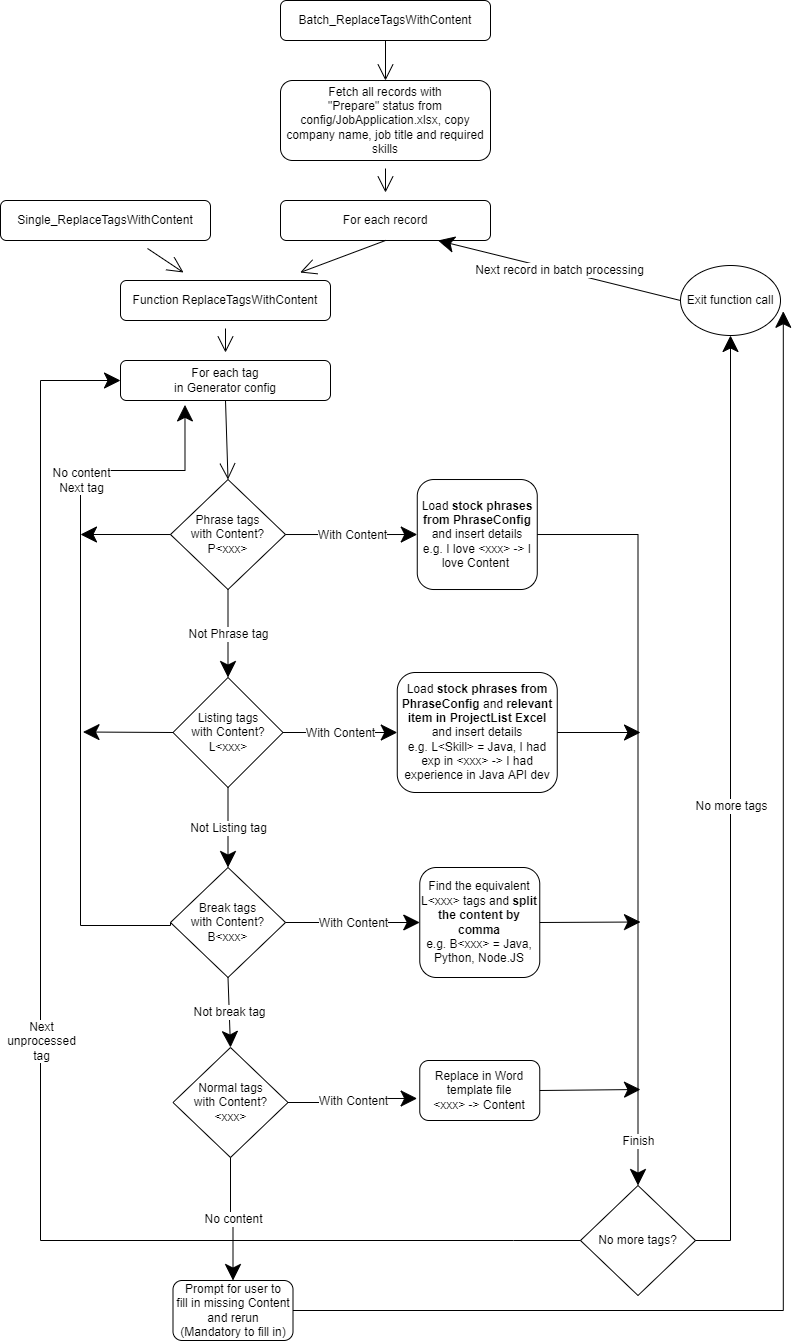

The diagram above was exported from draw.io. Its source (the exported page's mxGraphModel, read from the mxfile embedded in the PNG):
<mxGraphModel dx="1502" dy="677" grid="1" gridSize="10" guides="1" tooltips="1" connect="1" arrows="1" fold="1" page="1" pageScale="1" pageWidth="827" pageHeight="1169" math="0" shadow="0">
  <root>
    <mxCell id="WIyWlLk6GJQsqaUBKTNV-0" />
    <mxCell id="WIyWlLk6GJQsqaUBKTNV-1" parent="WIyWlLk6GJQsqaUBKTNV-0" />
    <mxCell id="c1QKCraKteD2MJuGWRII-16" value="" style="edgeStyle=none;curved=1;rounded=0;orthogonalLoop=1;jettySize=auto;html=1;endArrow=open;startSize=14;endSize=14;sourcePerimeterSpacing=8;targetPerimeterSpacing=8;" edge="1" parent="WIyWlLk6GJQsqaUBKTNV-1" source="WIyWlLk6GJQsqaUBKTNV-3" target="c1QKCraKteD2MJuGWRII-15">
      <mxGeometry relative="1" as="geometry" />
    </mxCell>
    <mxCell id="WIyWlLk6GJQsqaUBKTNV-3" value="Single_ReplaceTagsWithContent" style="rounded=1;whiteSpace=wrap;html=1;fontSize=12;glass=0;strokeWidth=1;shadow=0;" parent="WIyWlLk6GJQsqaUBKTNV-1" vertex="1">
      <mxGeometry y="280" width="210" height="40" as="geometry" />
    </mxCell>
    <mxCell id="c1QKCraKteD2MJuGWRII-11" value="" style="edgeStyle=none;curved=1;rounded=0;orthogonalLoop=1;jettySize=auto;html=1;endArrow=open;startSize=14;endSize=14;sourcePerimeterSpacing=8;targetPerimeterSpacing=8;exitX=0.5;exitY=1;exitDx=0;exitDy=0;entryX=0.5;entryY=0;entryDx=0;entryDy=0;" edge="1" parent="WIyWlLk6GJQsqaUBKTNV-1" source="c1QKCraKteD2MJuGWRII-0" target="c1QKCraKteD2MJuGWRII-4">
      <mxGeometry relative="1" as="geometry" />
    </mxCell>
    <mxCell id="c1QKCraKteD2MJuGWRII-0" value="Batch_ReplaceTagsWithContent" style="rounded=1;whiteSpace=wrap;html=1;fontSize=12;glass=0;strokeWidth=1;shadow=0;" vertex="1" parent="WIyWlLk6GJQsqaUBKTNV-1">
      <mxGeometry x="280" y="80" width="210" height="40" as="geometry" />
    </mxCell>
    <mxCell id="c1QKCraKteD2MJuGWRII-14" value="" style="edgeStyle=none;curved=1;rounded=0;orthogonalLoop=1;jettySize=auto;html=1;endArrow=open;startSize=14;endSize=14;sourcePerimeterSpacing=8;targetPerimeterSpacing=8;" edge="1" parent="WIyWlLk6GJQsqaUBKTNV-1" source="c1QKCraKteD2MJuGWRII-4" target="c1QKCraKteD2MJuGWRII-13">
      <mxGeometry relative="1" as="geometry" />
    </mxCell>
    <mxCell id="c1QKCraKteD2MJuGWRII-4" value="Fetch all records with&lt;br&gt;&quot;Prepare&quot; status from&lt;br&gt;config/JobApplication.xlsx, copy company name, job title and required skills" style="rounded=1;whiteSpace=wrap;html=1;fontSize=12;glass=0;strokeWidth=1;shadow=0;" vertex="1" parent="WIyWlLk6GJQsqaUBKTNV-1">
      <mxGeometry x="280" y="160" width="210" height="80" as="geometry" />
    </mxCell>
    <mxCell id="c1QKCraKteD2MJuGWRII-13" value="For each record" style="rounded=1;whiteSpace=wrap;html=1;fontSize=12;glass=0;strokeWidth=1;shadow=0;hachureGap=4;" vertex="1" parent="WIyWlLk6GJQsqaUBKTNV-1">
      <mxGeometry x="280" y="280" width="210" height="40" as="geometry" />
    </mxCell>
    <mxCell id="c1QKCraKteD2MJuGWRII-21" value="" style="edgeStyle=none;curved=1;rounded=0;orthogonalLoop=1;jettySize=auto;html=1;endArrow=open;startSize=14;endSize=14;sourcePerimeterSpacing=8;targetPerimeterSpacing=8;" edge="1" parent="WIyWlLk6GJQsqaUBKTNV-1" source="c1QKCraKteD2MJuGWRII-15" target="c1QKCraKteD2MJuGWRII-20">
      <mxGeometry relative="1" as="geometry" />
    </mxCell>
    <mxCell id="c1QKCraKteD2MJuGWRII-15" value="Function ReplaceTagsWithContent" style="rounded=1;whiteSpace=wrap;html=1;fontSize=12;glass=0;strokeWidth=1;shadow=0;hachureGap=4;" vertex="1" parent="WIyWlLk6GJQsqaUBKTNV-1">
      <mxGeometry x="120" y="360" width="210" height="40" as="geometry" />
    </mxCell>
    <mxCell id="c1QKCraKteD2MJuGWRII-17" value="" style="edgeStyle=none;orthogonalLoop=1;jettySize=auto;html=1;rounded=0;endArrow=open;startSize=14;endSize=14;sourcePerimeterSpacing=8;targetPerimeterSpacing=8;curved=1;exitX=0.5;exitY=1;exitDx=0;exitDy=0;" edge="1" parent="WIyWlLk6GJQsqaUBKTNV-1" source="c1QKCraKteD2MJuGWRII-13" target="c1QKCraKteD2MJuGWRII-15">
      <mxGeometry width="120" relative="1" as="geometry">
        <mxPoint x="200" y="160" as="sourcePoint" />
        <mxPoint x="320" y="160" as="targetPoint" />
        <Array as="points" />
      </mxGeometry>
    </mxCell>
    <mxCell id="c1QKCraKteD2MJuGWRII-20" value="For each tag&lt;br&gt;in Generator config" style="rounded=1;whiteSpace=wrap;html=1;fontSize=12;glass=0;strokeWidth=1;shadow=0;hachureGap=4;" vertex="1" parent="WIyWlLk6GJQsqaUBKTNV-1">
      <mxGeometry x="120" y="440" width="210" height="40" as="geometry" />
    </mxCell>
    <mxCell id="c1QKCraKteD2MJuGWRII-36" value="Phrase tags&lt;br&gt;with Content?&lt;br&gt;P&amp;lt;xxx&amp;gt;" style="rhombus;whiteSpace=wrap;html=1;hachureGap=4;" vertex="1" parent="WIyWlLk6GJQsqaUBKTNV-1">
      <mxGeometry x="170" y="559.02" width="115" height="110" as="geometry" />
    </mxCell>
    <mxCell id="c1QKCraKteD2MJuGWRII-39" value="Exit function call" style="ellipse;whiteSpace=wrap;html=1;hachureGap=4;" vertex="1" parent="WIyWlLk6GJQsqaUBKTNV-1">
      <mxGeometry x="680" y="345" width="100" height="70" as="geometry" />
    </mxCell>
    <mxCell id="c1QKCraKteD2MJuGWRII-43" value="" style="endArrow=classic;html=1;rounded=0;startSize=14;endSize=14;sourcePerimeterSpacing=8;targetPerimeterSpacing=8;curved=1;entryX=0;entryY=0.5;entryDx=0;entryDy=0;exitX=1;exitY=0.5;exitDx=0;exitDy=0;" edge="1" parent="WIyWlLk6GJQsqaUBKTNV-1" target="c1QKCraKteD2MJuGWRII-47" source="c1QKCraKteD2MJuGWRII-36">
      <mxGeometry relative="1" as="geometry">
        <mxPoint x="442.47" y="618.97" as="sourcePoint" />
        <mxPoint x="519.8599999999999" y="557" as="targetPoint" />
      </mxGeometry>
    </mxCell>
    <mxCell id="c1QKCraKteD2MJuGWRII-44" value="With Content" style="edgeLabel;resizable=0;html=1;align=center;verticalAlign=middle;hachureGap=4;" connectable="0" vertex="1" parent="c1QKCraKteD2MJuGWRII-43">
      <mxGeometry relative="1" as="geometry" />
    </mxCell>
    <mxCell id="c1QKCraKteD2MJuGWRII-47" value="Load &lt;b&gt;stock phrases from PhraseConfig&lt;/b&gt; and insert details&lt;br&gt;e.g. I love &amp;lt;xxx&amp;gt; -&amp;gt; I love Content&amp;nbsp;" style="rounded=1;whiteSpace=wrap;html=1;hachureGap=4;" vertex="1" parent="WIyWlLk6GJQsqaUBKTNV-1">
      <mxGeometry x="416.76" y="559.02" width="120" height="110" as="geometry" />
    </mxCell>
    <mxCell id="c1QKCraKteD2MJuGWRII-73" value="Listing tags&lt;br&gt;with Content?&lt;br&gt;L&amp;lt;xxx&amp;gt;" style="rhombus;whiteSpace=wrap;html=1;hachureGap=4;" vertex="1" parent="WIyWlLk6GJQsqaUBKTNV-1">
      <mxGeometry x="172.5" y="757" width="110" height="110" as="geometry" />
    </mxCell>
    <mxCell id="c1QKCraKteD2MJuGWRII-75" value="" style="endArrow=classic;html=1;rounded=0;startSize=14;endSize=14;sourcePerimeterSpacing=8;targetPerimeterSpacing=8;curved=1;entryX=0;entryY=0.5;entryDx=0;entryDy=0;exitX=1;exitY=0.5;exitDx=0;exitDy=0;" edge="1" parent="WIyWlLk6GJQsqaUBKTNV-1" source="c1QKCraKteD2MJuGWRII-73" target="c1QKCraKteD2MJuGWRII-79">
      <mxGeometry relative="1" as="geometry">
        <mxPoint x="442.47" y="818.97" as="sourcePoint" />
        <mxPoint x="519.8599999999999" y="757" as="targetPoint" />
      </mxGeometry>
    </mxCell>
    <mxCell id="c1QKCraKteD2MJuGWRII-76" value="With Content" style="edgeLabel;resizable=0;html=1;align=center;verticalAlign=middle;hachureGap=4;" connectable="0" vertex="1" parent="c1QKCraKteD2MJuGWRII-75">
      <mxGeometry relative="1" as="geometry" />
    </mxCell>
    <mxCell id="c1QKCraKteD2MJuGWRII-79" value="Load &lt;b&gt;stock phrases from PhraseConfig&lt;/b&gt; and &lt;b&gt;relevant item in ProjectList Excel&lt;/b&gt; and insert details&lt;br&gt;e.g. L&amp;lt;Skill&amp;gt; = Java, I had exp in &amp;lt;xxx&amp;gt; -&amp;gt; I had experience in Java API dev" style="rounded=1;whiteSpace=wrap;html=1;hachureGap=4;" vertex="1" parent="WIyWlLk6GJQsqaUBKTNV-1">
      <mxGeometry x="396.76" y="752" width="160" height="120" as="geometry" />
    </mxCell>
    <mxCell id="c1QKCraKteD2MJuGWRII-84" value="Break tags&lt;br&gt;with Content?&lt;br&gt;B&amp;lt;xxx&amp;gt;" style="rhombus;whiteSpace=wrap;html=1;hachureGap=4;" vertex="1" parent="WIyWlLk6GJQsqaUBKTNV-1">
      <mxGeometry x="170" y="947" width="115" height="110" as="geometry" />
    </mxCell>
    <mxCell id="c1QKCraKteD2MJuGWRII-88" value="" style="endArrow=classic;html=1;rounded=0;startSize=14;endSize=14;sourcePerimeterSpacing=8;targetPerimeterSpacing=8;curved=1;entryX=0;entryY=0.5;entryDx=0;entryDy=0;exitX=1;exitY=0.5;exitDx=0;exitDy=0;" edge="1" parent="WIyWlLk6GJQsqaUBKTNV-1" source="c1QKCraKteD2MJuGWRII-84" target="c1QKCraKteD2MJuGWRII-92">
      <mxGeometry relative="1" as="geometry">
        <mxPoint x="442.47" y="1008.97" as="sourcePoint" />
        <mxPoint x="519.8599999999999" y="947" as="targetPoint" />
      </mxGeometry>
    </mxCell>
    <mxCell id="c1QKCraKteD2MJuGWRII-89" value="With Content" style="edgeLabel;resizable=0;html=1;align=center;verticalAlign=middle;hachureGap=4;" connectable="0" vertex="1" parent="c1QKCraKteD2MJuGWRII-88">
      <mxGeometry relative="1" as="geometry" />
    </mxCell>
    <mxCell id="c1QKCraKteD2MJuGWRII-92" value="Find the equivalent L&amp;lt;xxx&amp;gt; tags and &lt;b&gt;split the content by comma&lt;/b&gt;&lt;br&gt;e.g. B&amp;lt;xxx&amp;gt; = Java, Python, Node.JS" style="rounded=1;whiteSpace=wrap;html=1;hachureGap=4;" vertex="1" parent="WIyWlLk6GJQsqaUBKTNV-1">
      <mxGeometry x="419.26" y="947" width="120" height="110" as="geometry" />
    </mxCell>
    <mxCell id="c1QKCraKteD2MJuGWRII-98" value="No more tags?" style="rhombus;whiteSpace=wrap;html=1;hachureGap=4;" vertex="1" parent="WIyWlLk6GJQsqaUBKTNV-1">
      <mxGeometry x="580" y="1265" width="115" height="110" as="geometry" />
    </mxCell>
    <mxCell id="c1QKCraKteD2MJuGWRII-103" value="" style="endArrow=classic;html=1;rounded=0;startSize=14;endSize=14;sourcePerimeterSpacing=8;targetPerimeterSpacing=8;edgeStyle=orthogonalEdgeStyle;exitX=1;exitY=0.5;exitDx=0;exitDy=0;entryX=0.5;entryY=1;entryDx=0;entryDy=0;" edge="1" parent="WIyWlLk6GJQsqaUBKTNV-1" source="c1QKCraKteD2MJuGWRII-98" target="c1QKCraKteD2MJuGWRII-39">
      <mxGeometry relative="1" as="geometry">
        <mxPoint x="290" y="1374.5" as="sourcePoint" />
        <mxPoint x="720" y="1380" as="targetPoint" />
      </mxGeometry>
    </mxCell>
    <mxCell id="c1QKCraKteD2MJuGWRII-104" value="No more tags" style="edgeLabel;resizable=0;html=1;align=center;verticalAlign=middle;hachureGap=4;" connectable="0" vertex="1" parent="c1QKCraKteD2MJuGWRII-103">
      <mxGeometry relative="1" as="geometry" />
    </mxCell>
    <mxCell id="c1QKCraKteD2MJuGWRII-107" value="" style="endArrow=classic;html=1;rounded=0;startSize=14;endSize=14;sourcePerimeterSpacing=8;targetPerimeterSpacing=8;exitX=0;exitY=0.5;exitDx=0;exitDy=0;edgeStyle=orthogonalEdgeStyle;entryX=0;entryY=0.5;entryDx=0;entryDy=0;" edge="1" parent="WIyWlLk6GJQsqaUBKTNV-1" source="c1QKCraKteD2MJuGWRII-98" target="c1QKCraKteD2MJuGWRII-20">
      <mxGeometry relative="1" as="geometry">
        <mxPoint x="190" y="1470" as="sourcePoint" />
        <mxPoint x="80" y="1020" as="targetPoint" />
        <Array as="points">
          <mxPoint x="513" y="1320" />
          <mxPoint x="40" y="1320" />
          <mxPoint x="40" y="460" />
        </Array>
      </mxGeometry>
    </mxCell>
    <mxCell id="c1QKCraKteD2MJuGWRII-108" value="Next&lt;br&gt;unprocessed&lt;br&gt;tag" style="edgeLabel;resizable=0;html=1;align=center;verticalAlign=middle;hachureGap=4;" connectable="0" vertex="1" parent="c1QKCraKteD2MJuGWRII-107">
      <mxGeometry relative="1" as="geometry" />
    </mxCell>
    <mxCell id="c1QKCraKteD2MJuGWRII-109" value="" style="endArrow=classic;html=1;rounded=0;startSize=14;endSize=14;sourcePerimeterSpacing=8;targetPerimeterSpacing=8;exitX=0;exitY=0.5;exitDx=0;exitDy=0;entryX=0.307;entryY=1.11;entryDx=0;entryDy=0;edgeStyle=orthogonalEdgeStyle;entryPerimeter=0;" edge="1" parent="WIyWlLk6GJQsqaUBKTNV-1" source="c1QKCraKteD2MJuGWRII-84" target="c1QKCraKteD2MJuGWRII-20">
      <mxGeometry relative="1" as="geometry">
        <mxPoint x="310" y="1060" as="sourcePoint" />
        <mxPoint x="130" y="720" as="targetPoint" />
        <Array as="points">
          <mxPoint x="80" y="1005" />
          <mxPoint x="80" y="550" />
          <mxPoint x="185" y="550" />
        </Array>
      </mxGeometry>
    </mxCell>
    <mxCell id="c1QKCraKteD2MJuGWRII-110" value="No content&lt;br&gt;Next tag" style="edgeLabel;resizable=0;html=1;align=center;verticalAlign=middle;hachureGap=4;" connectable="0" vertex="1" parent="c1QKCraKteD2MJuGWRII-109">
      <mxGeometry relative="1" as="geometry">
        <mxPoint y="-180" as="offset" />
      </mxGeometry>
    </mxCell>
    <mxCell id="c1QKCraKteD2MJuGWRII-111" value="" style="endArrow=classic;html=1;rounded=0;startSize=14;endSize=14;sourcePerimeterSpacing=8;targetPerimeterSpacing=8;curved=1;entryX=0.5;entryY=0;entryDx=0;entryDy=0;exitX=0.5;exitY=1;exitDx=0;exitDy=0;" edge="1" parent="WIyWlLk6GJQsqaUBKTNV-1" source="c1QKCraKteD2MJuGWRII-73" target="c1QKCraKteD2MJuGWRII-84">
      <mxGeometry relative="1" as="geometry">
        <mxPoint x="292.5" y="822" as="sourcePoint" />
        <mxPoint x="512.5" y="822" as="targetPoint" />
      </mxGeometry>
    </mxCell>
    <mxCell id="c1QKCraKteD2MJuGWRII-112" value="Not Listing tag" style="edgeLabel;resizable=0;html=1;align=center;verticalAlign=middle;hachureGap=4;" connectable="0" vertex="1" parent="c1QKCraKteD2MJuGWRII-111">
      <mxGeometry relative="1" as="geometry" />
    </mxCell>
    <mxCell id="c1QKCraKteD2MJuGWRII-113" value="" style="endArrow=classic;html=1;rounded=0;startSize=14;endSize=14;sourcePerimeterSpacing=8;targetPerimeterSpacing=8;curved=1;entryX=0.5;entryY=0;entryDx=0;entryDy=0;exitX=0.5;exitY=1;exitDx=0;exitDy=0;" edge="1" parent="WIyWlLk6GJQsqaUBKTNV-1" source="c1QKCraKteD2MJuGWRII-36" target="c1QKCraKteD2MJuGWRII-73">
      <mxGeometry relative="1" as="geometry">
        <mxPoint x="227" y="669.02" as="sourcePoint" />
        <mxPoint x="227" y="749.02" as="targetPoint" />
      </mxGeometry>
    </mxCell>
    <mxCell id="c1QKCraKteD2MJuGWRII-114" value="Not Phrase tag" style="edgeLabel;resizable=0;html=1;align=center;verticalAlign=middle;hachureGap=4;" connectable="0" vertex="1" parent="c1QKCraKteD2MJuGWRII-113">
      <mxGeometry relative="1" as="geometry" />
    </mxCell>
    <mxCell id="c1QKCraKteD2MJuGWRII-119" value="Normal tags&lt;br&gt;with Content?&lt;br&gt;&amp;lt;xxx&amp;gt;" style="rhombus;whiteSpace=wrap;html=1;hachureGap=4;" vertex="1" parent="WIyWlLk6GJQsqaUBKTNV-1">
      <mxGeometry x="172.5" y="1127" width="115" height="110" as="geometry" />
    </mxCell>
    <mxCell id="c1QKCraKteD2MJuGWRII-121" value="With Content" style="endArrow=classic;html=1;rounded=0;startSize=14;endSize=14;sourcePerimeterSpacing=8;targetPerimeterSpacing=8;entryX=-0.022;entryY=0.633;entryDx=0;entryDy=0;entryPerimeter=0;exitX=1;exitY=0.5;exitDx=0;exitDy=0;edgeStyle=orthogonalEdgeStyle;" edge="1" parent="WIyWlLk6GJQsqaUBKTNV-1" target="c1QKCraKteD2MJuGWRII-125" source="c1QKCraKteD2MJuGWRII-119">
      <mxGeometry relative="1" as="geometry">
        <mxPoint x="447.5" y="1181.5" as="sourcePoint" />
        <mxPoint x="515" y="1117" as="targetPoint" />
      </mxGeometry>
    </mxCell>
    <mxCell id="c1QKCraKteD2MJuGWRII-123" value="" style="endArrow=classic;html=1;rounded=0;startSize=14;endSize=14;sourcePerimeterSpacing=8;targetPerimeterSpacing=8;exitX=0.5;exitY=1;exitDx=0;exitDy=0;entryX=0.5;entryY=0;entryDx=0;entryDy=0;edgeStyle=orthogonalEdgeStyle;" edge="1" parent="WIyWlLk6GJQsqaUBKTNV-1" source="c1QKCraKteD2MJuGWRII-119" target="c1QKCraKteD2MJuGWRII-126">
      <mxGeometry relative="1" as="geometry">
        <mxPoint x="447.5" y="1182" as="sourcePoint" />
        <mxPoint x="515" y="1237" as="targetPoint" />
      </mxGeometry>
    </mxCell>
    <mxCell id="c1QKCraKteD2MJuGWRII-124" value="No content" style="edgeLabel;resizable=0;html=1;align=center;verticalAlign=middle;hachureGap=4;" connectable="0" vertex="1" parent="c1QKCraKteD2MJuGWRII-123">
      <mxGeometry relative="1" as="geometry">
        <mxPoint x="1" as="offset" />
      </mxGeometry>
    </mxCell>
    <mxCell id="c1QKCraKteD2MJuGWRII-125" value="Replace in Word template file&lt;br&gt;&amp;lt;xxx&amp;gt; -&amp;gt; Content" style="rounded=1;whiteSpace=wrap;html=1;hachureGap=4;" vertex="1" parent="WIyWlLk6GJQsqaUBKTNV-1">
      <mxGeometry x="419.26" y="1140" width="120" height="60" as="geometry" />
    </mxCell>
    <mxCell id="c1QKCraKteD2MJuGWRII-126" value="Prompt for user to&lt;br&gt;fill in missing Content and rerun&lt;br&gt;(Mandatory to fill in)" style="rounded=1;whiteSpace=wrap;html=1;hachureGap=4;" vertex="1" parent="WIyWlLk6GJQsqaUBKTNV-1">
      <mxGeometry x="172.5" y="1360" width="120" height="60" as="geometry" />
    </mxCell>
    <mxCell id="c1QKCraKteD2MJuGWRII-127" value="" style="endArrow=classic;html=1;rounded=0;startSize=14;endSize=14;sourcePerimeterSpacing=8;targetPerimeterSpacing=8;curved=1;entryX=0.5;entryY=0;entryDx=0;entryDy=0;exitX=0.5;exitY=1;exitDx=0;exitDy=0;" edge="1" parent="WIyWlLk6GJQsqaUBKTNV-1" source="c1QKCraKteD2MJuGWRII-84" target="c1QKCraKteD2MJuGWRII-119">
      <mxGeometry relative="1" as="geometry">
        <mxPoint x="229.5" y="1057" as="sourcePoint" />
        <mxPoint x="229.5" y="1137" as="targetPoint" />
      </mxGeometry>
    </mxCell>
    <mxCell id="c1QKCraKteD2MJuGWRII-128" value="Not break tag" style="edgeLabel;resizable=0;html=1;align=center;verticalAlign=middle;hachureGap=4;" connectable="0" vertex="1" parent="c1QKCraKteD2MJuGWRII-127">
      <mxGeometry relative="1" as="geometry" />
    </mxCell>
    <mxCell id="c1QKCraKteD2MJuGWRII-129" value="" style="edgeStyle=none;orthogonalLoop=1;jettySize=auto;html=1;rounded=0;endArrow=open;startSize=14;endSize=14;sourcePerimeterSpacing=8;targetPerimeterSpacing=8;exitX=0.5;exitY=1;exitDx=0;exitDy=0;entryX=0.5;entryY=0;entryDx=0;entryDy=0;" edge="1" parent="WIyWlLk6GJQsqaUBKTNV-1" source="c1QKCraKteD2MJuGWRII-20" target="c1QKCraKteD2MJuGWRII-36">
      <mxGeometry width="120" relative="1" as="geometry">
        <mxPoint x="250" y="500" as="sourcePoint" />
        <mxPoint x="370" y="500" as="targetPoint" />
        <Array as="points" />
      </mxGeometry>
    </mxCell>
    <mxCell id="c1QKCraKteD2MJuGWRII-131" value="" style="endArrow=classic;html=1;rounded=0;startSize=14;endSize=14;sourcePerimeterSpacing=8;targetPerimeterSpacing=8;exitX=1;exitY=0.5;exitDx=0;exitDy=0;edgeStyle=orthogonalEdgeStyle;entryX=1.028;entryY=0.654;entryDx=0;entryDy=0;entryPerimeter=0;" edge="1" parent="WIyWlLk6GJQsqaUBKTNV-1" source="c1QKCraKteD2MJuGWRII-126" target="c1QKCraKteD2MJuGWRII-39">
      <mxGeometry width="50" height="50" relative="1" as="geometry">
        <mxPoint x="320" y="1410" as="sourcePoint" />
        <mxPoint x="780" y="1390" as="targetPoint" />
      </mxGeometry>
    </mxCell>
    <mxCell id="c1QKCraKteD2MJuGWRII-135" value="" style="endArrow=classic;html=1;rounded=0;startSize=14;endSize=14;sourcePerimeterSpacing=8;targetPerimeterSpacing=8;exitX=0;exitY=0.5;exitDx=0;exitDy=0;" edge="1" parent="WIyWlLk6GJQsqaUBKTNV-1" source="c1QKCraKteD2MJuGWRII-36">
      <mxGeometry width="50" height="50" relative="1" as="geometry">
        <mxPoint x="590" y="730" as="sourcePoint" />
        <mxPoint x="80" y="614" as="targetPoint" />
      </mxGeometry>
    </mxCell>
    <mxCell id="c1QKCraKteD2MJuGWRII-136" value="" style="endArrow=classic;html=1;rounded=0;startSize=14;endSize=14;sourcePerimeterSpacing=8;targetPerimeterSpacing=8;exitX=0;exitY=0.5;exitDx=0;exitDy=0;" edge="1" parent="WIyWlLk6GJQsqaUBKTNV-1" source="c1QKCraKteD2MJuGWRII-73">
      <mxGeometry width="50" height="50" relative="1" as="geometry">
        <mxPoint x="150" y="820" as="sourcePoint" />
        <mxPoint x="82.5" y="811.5" as="targetPoint" />
      </mxGeometry>
    </mxCell>
    <mxCell id="c1QKCraKteD2MJuGWRII-137" value="" style="endArrow=classic;html=1;rounded=0;startSize=14;endSize=14;sourcePerimeterSpacing=8;targetPerimeterSpacing=8;entryX=0.5;entryY=0;entryDx=0;entryDy=0;edgeStyle=orthogonalEdgeStyle;exitX=1;exitY=0.5;exitDx=0;exitDy=0;" edge="1" parent="WIyWlLk6GJQsqaUBKTNV-1" source="c1QKCraKteD2MJuGWRII-47" target="c1QKCraKteD2MJuGWRII-98">
      <mxGeometry relative="1" as="geometry">
        <mxPoint x="638" y="600" as="sourcePoint" />
        <mxPoint x="670" y="800" as="targetPoint" />
      </mxGeometry>
    </mxCell>
    <mxCell id="c1QKCraKteD2MJuGWRII-138" value="Finish" style="edgeLabel;resizable=0;html=1;align=center;verticalAlign=middle;hachureGap=4;" connectable="0" vertex="1" parent="c1QKCraKteD2MJuGWRII-137">
      <mxGeometry relative="1" as="geometry">
        <mxPoint y="331" as="offset" />
      </mxGeometry>
    </mxCell>
    <mxCell id="c1QKCraKteD2MJuGWRII-139" value="" style="endArrow=classic;html=1;rounded=0;startSize=14;endSize=14;sourcePerimeterSpacing=8;targetPerimeterSpacing=8;exitX=1;exitY=0.5;exitDx=0;exitDy=0;" edge="1" parent="WIyWlLk6GJQsqaUBKTNV-1" source="c1QKCraKteD2MJuGWRII-79">
      <mxGeometry width="50" height="50" relative="1" as="geometry">
        <mxPoint x="590" y="930" as="sourcePoint" />
        <mxPoint x="640" y="812" as="targetPoint" />
      </mxGeometry>
    </mxCell>
    <mxCell id="c1QKCraKteD2MJuGWRII-140" value="" style="endArrow=classic;html=1;rounded=0;startSize=14;endSize=14;sourcePerimeterSpacing=8;targetPerimeterSpacing=8;exitX=1;exitY=0.5;exitDx=0;exitDy=0;" edge="1" parent="WIyWlLk6GJQsqaUBKTNV-1" source="c1QKCraKteD2MJuGWRII-92">
      <mxGeometry width="50" height="50" relative="1" as="geometry">
        <mxPoint x="556.7600000000002" y="1001.5" as="sourcePoint" />
        <mxPoint x="640" y="1001.5" as="targetPoint" />
      </mxGeometry>
    </mxCell>
    <mxCell id="c1QKCraKteD2MJuGWRII-141" value="" style="endArrow=classic;html=1;rounded=0;startSize=14;endSize=14;sourcePerimeterSpacing=8;targetPerimeterSpacing=8;exitX=1;exitY=0.5;exitDx=0;exitDy=0;" edge="1" parent="WIyWlLk6GJQsqaUBKTNV-1" source="c1QKCraKteD2MJuGWRII-125">
      <mxGeometry width="50" height="50" relative="1" as="geometry">
        <mxPoint x="556.7600000000002" y="1169" as="sourcePoint" />
        <mxPoint x="640" y="1169" as="targetPoint" />
      </mxGeometry>
    </mxCell>
    <mxCell id="c1QKCraKteD2MJuGWRII-144" value="" style="endArrow=classic;html=1;rounded=0;startSize=14;endSize=14;sourcePerimeterSpacing=8;targetPerimeterSpacing=8;entryX=0.75;entryY=1;entryDx=0;entryDy=0;exitX=0;exitY=0.5;exitDx=0;exitDy=0;" edge="1" parent="WIyWlLk6GJQsqaUBKTNV-1" source="c1QKCraKteD2MJuGWRII-39" target="c1QKCraKteD2MJuGWRII-13">
      <mxGeometry relative="1" as="geometry">
        <mxPoint x="570" y="400" as="sourcePoint" />
        <mxPoint x="670" y="400" as="targetPoint" />
      </mxGeometry>
    </mxCell>
    <mxCell id="c1QKCraKteD2MJuGWRII-145" value="Next record in batch processing" style="edgeLabel;resizable=0;html=1;align=center;verticalAlign=middle;hachureGap=4;" connectable="0" vertex="1" parent="c1QKCraKteD2MJuGWRII-144">
      <mxGeometry relative="1" as="geometry" />
    </mxCell>
  </root>
</mxGraphModel>